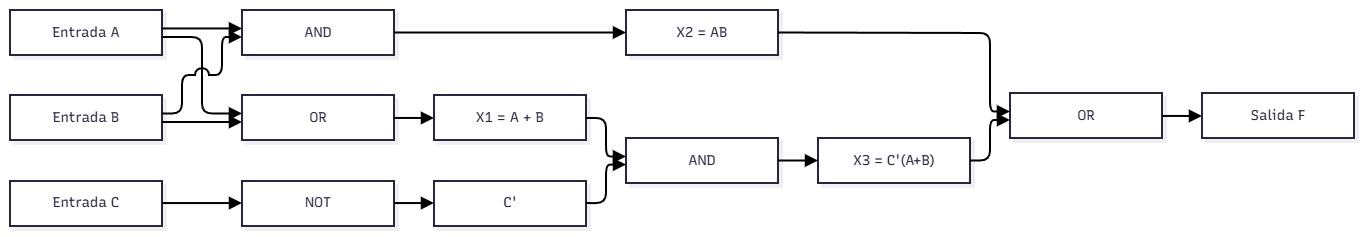

The diagram above was exported from draw.io. Its source (the exported page's mxGraphModel, read from the mxfile embedded in the PNG):
<mxGraphModel dx="1413" dy="660" grid="1" gridSize="10" guides="1" tooltips="1" connect="1" arrows="1" fold="1" page="1" pageScale="1" pageWidth="827" pageHeight="1169" math="0" shadow="0">
  <root>
    <mxCell id="0" />
    <mxCell id="1" parent="0" />
    <UserObject label="" mermaidData="{&#10;  &quot;data&quot;: &quot;flowchart LR\n\n    A[\&quot;Entrada A\&quot;]\n    B[\&quot;Entrada B\&quot;]\n    C[\&quot;Entrada C\&quot;]\n\n    NOT1[\&quot;NOT\&quot;]\n    OR1[\&quot;OR\&quot;]\n    AND1[\&quot;AND\&quot;]\n    AND2[\&quot;AND\&quot;]\n    OR2[\&quot;OR\&quot;]\n\n    X1[\&quot;X1 = A + B\&quot;]\n    X2[\&quot;X2 = AB\&quot;]\n    CINV[\&quot;C'\&quot;]\n    X3[\&quot;X3 = C'(A+B)\&quot;]\n    F[\&quot;Salida F\&quot;]\n\n    C --&gt; NOT1\n    NOT1 --&gt; CINV\n\n    A --&gt; OR1\n    B --&gt; OR1\n    OR1 --&gt; X1\n\n    A --&gt; AND1\n    B --&gt; AND1\n    AND1 --&gt; X2\n\n    CINV --&gt; AND2\n    X1 --&gt; AND2\n    AND2 --&gt; X3\n\n    X2 --&gt; OR2\n    X3 --&gt; OR2\n\n    OR2 --&gt; F&quot;,&#10;  &quot;config&quot;: null,&#10;  &quot;version&quot;: &quot;12&quot;&#10;}" id="WSw1ij_JCteVFAlRLWTc-1">
      <mxCell connectable="0" parent="1" style="group;transparentBounds=1;editIcon=1;lockedGroup=0;groupPadding=10;" vertex="1">
        <mxGeometry as="geometry" />
      </mxCell>
    </UserObject>
    <UserObject label="Entrada A" mermaidId="n:A" mermaidBaseStyle="html=1;whiteSpace=wrap;strokeWidth=2;fillColor=#ffffff;strokeColor=#28253D;fontColor=#28253D;fontFamily=Recursive;fontSize=14;shadow=1;shadowColor=#000000;shadowOffsetX=4;shadowOffsetY=4;shadowBlur=0;shadowOpacity=6;" mermaidBaseValue="Entrada A" id="WSw1ij_JCteVFAlRLWTc-2">
      <mxCell parent="WSw1ij_JCteVFAlRLWTc-1" style="html=1;whiteSpace=wrap;strokeWidth=2;fillColor=#ffffff;strokeColor=#28253D;fontColor=#28253D;fontFamily=Recursive;fontSize=14;shadow=1;shadowColor=#000000;shadowOffsetX=4;shadowOffsetY=4;shadowBlur=0;shadowOpacity=6;fontSource=https%3A%2F%2Ffonts.googleapis.com%2Fcss%3Ffamily%3DRecursive;" vertex="1">
        <mxGeometry height="45" width="152" x="30" y="30" as="geometry" />
      </mxCell>
    </UserObject>
    <UserObject label="Entrada B" mermaidId="n:B" mermaidBaseStyle="html=1;whiteSpace=wrap;strokeWidth=2;fillColor=#ffffff;strokeColor=#28253D;fontColor=#28253D;fontFamily=Recursive;fontSize=14;shadow=1;shadowColor=#000000;shadowOffsetX=4;shadowOffsetY=4;shadowBlur=0;shadowOpacity=6;" mermaidBaseValue="Entrada B" id="WSw1ij_JCteVFAlRLWTc-3">
      <mxCell parent="WSw1ij_JCteVFAlRLWTc-1" style="html=1;whiteSpace=wrap;strokeWidth=2;fillColor=#ffffff;strokeColor=#28253D;fontColor=#28253D;fontFamily=Recursive;fontSize=14;shadow=1;shadowColor=#000000;shadowOffsetX=4;shadowOffsetY=4;shadowBlur=0;shadowOpacity=6;fontSource=https%3A%2F%2Ffonts.googleapis.com%2Fcss%3Ffamily%3DRecursive;" vertex="1">
        <mxGeometry height="45" width="152" x="30" y="115" as="geometry" />
      </mxCell>
    </UserObject>
    <UserObject label="Entrada C" mermaidId="n:C" mermaidBaseStyle="html=1;whiteSpace=wrap;strokeWidth=2;fillColor=#ffffff;strokeColor=#28253D;fontColor=#28253D;fontFamily=Recursive;fontSize=14;shadow=1;shadowColor=#000000;shadowOffsetX=4;shadowOffsetY=4;shadowBlur=0;shadowOpacity=6;" mermaidBaseValue="Entrada C" id="WSw1ij_JCteVFAlRLWTc-4">
      <mxCell parent="WSw1ij_JCteVFAlRLWTc-1" style="html=1;whiteSpace=wrap;strokeWidth=2;fillColor=#ffffff;strokeColor=#28253D;fontColor=#28253D;fontFamily=Recursive;fontSize=14;shadow=1;shadowColor=#000000;shadowOffsetX=4;shadowOffsetY=4;shadowBlur=0;shadowOpacity=6;fontSource=https%3A%2F%2Ffonts.googleapis.com%2Fcss%3Ffamily%3DRecursive;" vertex="1">
        <mxGeometry height="45" width="152" x="30" y="201" as="geometry" />
      </mxCell>
    </UserObject>
    <UserObject label="NOT" mermaidId="n:NOT1" mermaidBaseStyle="html=1;whiteSpace=wrap;strokeWidth=2;fillColor=#ffffff;strokeColor=#28253D;fontColor=#28253D;fontFamily=Recursive;fontSize=14;shadow=1;shadowColor=#000000;shadowOffsetX=4;shadowOffsetY=4;shadowBlur=0;shadowOpacity=6;" mermaidBaseValue="NOT" id="WSw1ij_JCteVFAlRLWTc-5">
      <mxCell parent="WSw1ij_JCteVFAlRLWTc-1" style="html=1;whiteSpace=wrap;strokeWidth=2;fillColor=#ffffff;strokeColor=#28253D;fontColor=#28253D;fontFamily=Recursive;fontSize=14;shadow=1;shadowColor=#000000;shadowOffsetX=4;shadowOffsetY=4;shadowBlur=0;shadowOpacity=6;fontSource=https%3A%2F%2Ffonts.googleapis.com%2Fcss%3Ffamily%3DRecursive;" vertex="1">
        <mxGeometry height="45" width="152" x="262" y="201" as="geometry" />
      </mxCell>
    </UserObject>
    <UserObject label="OR" mermaidId="n:OR1" mermaidBaseStyle="html=1;whiteSpace=wrap;strokeWidth=2;fillColor=#ffffff;strokeColor=#28253D;fontColor=#28253D;fontFamily=Recursive;fontSize=14;shadow=1;shadowColor=#000000;shadowOffsetX=4;shadowOffsetY=4;shadowBlur=0;shadowOpacity=6;" mermaidBaseValue="OR" id="WSw1ij_JCteVFAlRLWTc-6">
      <mxCell parent="WSw1ij_JCteVFAlRLWTc-1" style="html=1;whiteSpace=wrap;strokeWidth=2;fillColor=#ffffff;strokeColor=#28253D;fontColor=#28253D;fontFamily=Recursive;fontSize=14;shadow=1;shadowColor=#000000;shadowOffsetX=4;shadowOffsetY=4;shadowBlur=0;shadowOpacity=6;fontSource=https%3A%2F%2Ffonts.googleapis.com%2Fcss%3Ffamily%3DRecursive;" vertex="1">
        <mxGeometry height="45" width="152" x="262" y="115" as="geometry" />
      </mxCell>
    </UserObject>
    <UserObject label="AND" mermaidId="n:AND1" mermaidBaseStyle="html=1;whiteSpace=wrap;strokeWidth=2;fillColor=#ffffff;strokeColor=#28253D;fontColor=#28253D;fontFamily=Recursive;fontSize=14;shadow=1;shadowColor=#000000;shadowOffsetX=4;shadowOffsetY=4;shadowBlur=0;shadowOpacity=6;" mermaidBaseValue="AND" id="WSw1ij_JCteVFAlRLWTc-7">
      <mxCell parent="WSw1ij_JCteVFAlRLWTc-1" style="html=1;whiteSpace=wrap;strokeWidth=2;fillColor=#ffffff;strokeColor=#28253D;fontColor=#28253D;fontFamily=Recursive;fontSize=14;shadow=1;shadowColor=#000000;shadowOffsetX=4;shadowOffsetY=4;shadowBlur=0;shadowOpacity=6;fontSource=https%3A%2F%2Ffonts.googleapis.com%2Fcss%3Ffamily%3DRecursive;" vertex="1">
        <mxGeometry height="45" width="152" x="262" y="30" as="geometry" />
      </mxCell>
    </UserObject>
    <UserObject label="AND" mermaidId="n:AND2" mermaidBaseStyle="html=1;whiteSpace=wrap;strokeWidth=2;fillColor=#ffffff;strokeColor=#28253D;fontColor=#28253D;fontFamily=Recursive;fontSize=14;shadow=1;shadowColor=#000000;shadowOffsetX=4;shadowOffsetY=4;shadowBlur=0;shadowOpacity=6;" mermaidBaseValue="AND" id="WSw1ij_JCteVFAlRLWTc-8">
      <mxCell parent="WSw1ij_JCteVFAlRLWTc-1" style="html=1;whiteSpace=wrap;strokeWidth=2;fillColor=#ffffff;strokeColor=#28253D;fontColor=#28253D;fontFamily=Recursive;fontSize=14;shadow=1;shadowColor=#000000;shadowOffsetX=4;shadowOffsetY=4;shadowBlur=0;shadowOpacity=6;fontSource=https%3A%2F%2Ffonts.googleapis.com%2Fcss%3Ffamily%3DRecursive;" vertex="1">
        <mxGeometry height="45" width="152" x="646" y="158" as="geometry" />
      </mxCell>
    </UserObject>
    <UserObject label="OR" mermaidId="n:OR2" mermaidBaseStyle="html=1;whiteSpace=wrap;strokeWidth=2;fillColor=#ffffff;strokeColor=#28253D;fontColor=#28253D;fontFamily=Recursive;fontSize=14;shadow=1;shadowColor=#000000;shadowOffsetX=4;shadowOffsetY=4;shadowBlur=0;shadowOpacity=6;" mermaidBaseValue="OR" id="WSw1ij_JCteVFAlRLWTc-9">
      <mxCell parent="WSw1ij_JCteVFAlRLWTc-1" style="html=1;whiteSpace=wrap;strokeWidth=2;fillColor=#ffffff;strokeColor=#28253D;fontColor=#28253D;fontFamily=Recursive;fontSize=14;shadow=1;shadowColor=#000000;shadowOffsetX=4;shadowOffsetY=4;shadowBlur=0;shadowOpacity=6;fontSource=https%3A%2F%2Ffonts.googleapis.com%2Fcss%3Ffamily%3DRecursive;" vertex="1">
        <mxGeometry height="45" width="152" x="1030" y="113" as="geometry" />
      </mxCell>
    </UserObject>
    <UserObject label="X1 = A + B" mermaidId="n:X1" mermaidBaseStyle="html=1;whiteSpace=wrap;strokeWidth=2;fillColor=#ffffff;strokeColor=#28253D;fontColor=#28253D;fontFamily=Recursive;fontSize=14;shadow=1;shadowColor=#000000;shadowOffsetX=4;shadowOffsetY=4;shadowBlur=0;shadowOpacity=6;" mermaidBaseValue="X1 = A + B" id="WSw1ij_JCteVFAlRLWTc-10">
      <mxCell parent="WSw1ij_JCteVFAlRLWTc-1" style="html=1;whiteSpace=wrap;strokeWidth=2;fillColor=#ffffff;strokeColor=#28253D;fontColor=#28253D;fontFamily=Recursive;fontSize=14;shadow=1;shadowColor=#000000;shadowOffsetX=4;shadowOffsetY=4;shadowBlur=0;shadowOpacity=6;fontSource=https%3A%2F%2Ffonts.googleapis.com%2Fcss%3Ffamily%3DRecursive;" vertex="1">
        <mxGeometry height="45" width="152" x="454" y="115" as="geometry" />
      </mxCell>
    </UserObject>
    <UserObject label="X2 = AB" mermaidId="n:X2" mermaidBaseStyle="html=1;whiteSpace=wrap;strokeWidth=2;fillColor=#ffffff;strokeColor=#28253D;fontColor=#28253D;fontFamily=Recursive;fontSize=14;shadow=1;shadowColor=#000000;shadowOffsetX=4;shadowOffsetY=4;shadowBlur=0;shadowOpacity=6;" mermaidBaseValue="X2 = AB" id="WSw1ij_JCteVFAlRLWTc-11">
      <mxCell parent="WSw1ij_JCteVFAlRLWTc-1" style="html=1;whiteSpace=wrap;strokeWidth=2;fillColor=#ffffff;strokeColor=#28253D;fontColor=#28253D;fontFamily=Recursive;fontSize=14;shadow=1;shadowColor=#000000;shadowOffsetX=4;shadowOffsetY=4;shadowBlur=0;shadowOpacity=6;fontSource=https%3A%2F%2Ffonts.googleapis.com%2Fcss%3Ffamily%3DRecursive;" vertex="1">
        <mxGeometry height="45" width="152" x="646" y="30" as="geometry" />
      </mxCell>
    </UserObject>
    <UserObject label="C'" mermaidId="n:CINV" mermaidBaseStyle="html=1;whiteSpace=wrap;strokeWidth=2;fillColor=#ffffff;strokeColor=#28253D;fontColor=#28253D;fontFamily=Recursive;fontSize=14;shadow=1;shadowColor=#000000;shadowOffsetX=4;shadowOffsetY=4;shadowBlur=0;shadowOpacity=6;" mermaidBaseValue="C'" id="WSw1ij_JCteVFAlRLWTc-12">
      <mxCell parent="WSw1ij_JCteVFAlRLWTc-1" style="html=1;whiteSpace=wrap;strokeWidth=2;fillColor=#ffffff;strokeColor=#28253D;fontColor=#28253D;fontFamily=Recursive;fontSize=14;shadow=1;shadowColor=#000000;shadowOffsetX=4;shadowOffsetY=4;shadowBlur=0;shadowOpacity=6;fontSource=https%3A%2F%2Ffonts.googleapis.com%2Fcss%3Ffamily%3DRecursive;" vertex="1">
        <mxGeometry height="45" width="152" x="454" y="201" as="geometry" />
      </mxCell>
    </UserObject>
    <UserObject label="X3 = C'(A+B)" mermaidId="n:X3" mermaidBaseStyle="html=1;whiteSpace=wrap;strokeWidth=2;fillColor=#ffffff;strokeColor=#28253D;fontColor=#28253D;fontFamily=Recursive;fontSize=14;shadow=1;shadowColor=#000000;shadowOffsetX=4;shadowOffsetY=4;shadowBlur=0;shadowOpacity=6;" mermaidBaseValue="X3 = C'(A+B)" id="WSw1ij_JCteVFAlRLWTc-13">
      <mxCell parent="WSw1ij_JCteVFAlRLWTc-1" style="html=1;whiteSpace=wrap;strokeWidth=2;fillColor=#ffffff;strokeColor=#28253D;fontColor=#28253D;fontFamily=Recursive;fontSize=14;shadow=1;shadowColor=#000000;shadowOffsetX=4;shadowOffsetY=4;shadowBlur=0;shadowOpacity=6;fontSource=https%3A%2F%2Ffonts.googleapis.com%2Fcss%3Ffamily%3DRecursive;" vertex="1">
        <mxGeometry height="45" width="152" x="838" y="158" as="geometry" />
      </mxCell>
    </UserObject>
    <UserObject label="Salida F" mermaidId="n:F" mermaidBaseStyle="html=1;whiteSpace=wrap;strokeWidth=2;fillColor=#ffffff;strokeColor=#28253D;fontColor=#28253D;fontFamily=Recursive;fontSize=14;shadow=1;shadowColor=#000000;shadowOffsetX=4;shadowOffsetY=4;shadowBlur=0;shadowOpacity=6;" mermaidBaseValue="Salida F" id="WSw1ij_JCteVFAlRLWTc-14">
      <mxCell parent="WSw1ij_JCteVFAlRLWTc-1" style="html=1;whiteSpace=wrap;strokeWidth=2;fillColor=#ffffff;strokeColor=#28253D;fontColor=#28253D;fontFamily=Recursive;fontSize=14;shadow=1;shadowColor=#000000;shadowOffsetX=4;shadowOffsetY=4;shadowBlur=0;shadowOpacity=6;fontSource=https%3A%2F%2Ffonts.googleapis.com%2Fcss%3Ffamily%3DRecursive;" vertex="1">
        <mxGeometry height="45" width="152" x="1222" y="113" as="geometry" />
      </mxCell>
    </UserObject>
    <UserObject label="" mermaidId="e:C-&gt;NOT1#0" mermaidBaseStyle="edgeStyle=orthogonalEdgeStyle;rounded=1;curved=0;startArrow=none;endArrow=block;endSize=8;jumpStyle=arc;jumpSize=12;strokeColor=#000000;exitX=1;exitY=0.49;entryX=0;entryY=0.49;strokeWidth=2;targetPerimeterSpacing=4;" mermaidBaseValue="" id="WSw1ij_JCteVFAlRLWTc-15">
      <mxCell edge="1" parent="WSw1ij_JCteVFAlRLWTc-1" source="WSw1ij_JCteVFAlRLWTc-4" style="edgeStyle=orthogonalEdgeStyle;rounded=1;curved=0;startArrow=none;endArrow=block;endSize=8;jumpStyle=arc;jumpSize=12;strokeColor=#000000;exitX=1;exitY=0.49;entryX=0;entryY=0.49;strokeWidth=2;targetPerimeterSpacing=4;" target="WSw1ij_JCteVFAlRLWTc-5">
        <mxGeometry relative="1" as="geometry">
          <Array as="points" />
        </mxGeometry>
      </mxCell>
    </UserObject>
    <UserObject label="" mermaidId="e:NOT1-&gt;CINV#0" mermaidBaseStyle="edgeStyle=orthogonalEdgeStyle;rounded=1;curved=0;startArrow=none;endArrow=block;endSize=8;jumpStyle=arc;jumpSize=12;strokeColor=#000000;exitX=1;exitY=0.49;entryX=0;entryY=0.49;strokeWidth=2;targetPerimeterSpacing=4;" mermaidBaseValue="" id="WSw1ij_JCteVFAlRLWTc-16">
      <mxCell edge="1" parent="WSw1ij_JCteVFAlRLWTc-1" source="WSw1ij_JCteVFAlRLWTc-5" style="edgeStyle=orthogonalEdgeStyle;rounded=1;curved=0;startArrow=none;endArrow=block;endSize=8;jumpStyle=arc;jumpSize=12;strokeColor=#000000;exitX=1;exitY=0.49;entryX=0;entryY=0.49;strokeWidth=2;targetPerimeterSpacing=4;" target="WSw1ij_JCteVFAlRLWTc-12">
        <mxGeometry relative="1" as="geometry">
          <Array as="points" />
        </mxGeometry>
      </mxCell>
    </UserObject>
    <UserObject label="" mermaidId="e:A-&gt;OR1#0" mermaidBaseStyle="edgeStyle=orthogonalEdgeStyle;rounded=1;curved=0;startArrow=none;endArrow=block;endSize=8;jumpStyle=arc;jumpSize=12;strokeColor=#000000;exitX=1;exitY=0.6;entryX=0;entryY=0.41;strokeWidth=2;targetPerimeterSpacing=4;" mermaidBaseValue="" id="WSw1ij_JCteVFAlRLWTc-17">
      <mxCell edge="1" parent="WSw1ij_JCteVFAlRLWTc-1" source="WSw1ij_JCteVFAlRLWTc-2" style="edgeStyle=orthogonalEdgeStyle;rounded=1;curved=0;startArrow=none;endArrow=block;endSize=8;jumpStyle=arc;jumpSize=12;strokeColor=#000000;exitX=1;exitY=0.6;entryX=0;entryY=0.41;strokeWidth=2;targetPerimeterSpacing=4;" target="WSw1ij_JCteVFAlRLWTc-6">
        <mxGeometry relative="1" as="geometry">
          <Array as="points">
            <mxPoint x="222" y="57" />
            <mxPoint x="222" y="134" />
          </Array>
        </mxGeometry>
      </mxCell>
    </UserObject>
    <UserObject label="" mermaidId="e:B-&gt;OR1#0" mermaidBaseStyle="edgeStyle=orthogonalEdgeStyle;rounded=1;curved=0;startArrow=none;endArrow=block;endSize=8;jumpStyle=arc;jumpSize=12;strokeColor=#000000;exitX=1;exitY=0.6;entryX=0;entryY=0.6;strokeWidth=2;targetPerimeterSpacing=4;" mermaidBaseValue="" id="WSw1ij_JCteVFAlRLWTc-18">
      <mxCell edge="1" parent="WSw1ij_JCteVFAlRLWTc-1" source="WSw1ij_JCteVFAlRLWTc-3" style="edgeStyle=orthogonalEdgeStyle;rounded=1;curved=0;startArrow=none;endArrow=block;endSize=8;jumpStyle=arc;jumpSize=12;strokeColor=#000000;exitX=1;exitY=0.6;entryX=0;entryY=0.6;strokeWidth=2;targetPerimeterSpacing=4;" target="WSw1ij_JCteVFAlRLWTc-6">
        <mxGeometry relative="1" as="geometry">
          <Array as="points" />
        </mxGeometry>
      </mxCell>
    </UserObject>
    <UserObject label="" mermaidId="e:OR1-&gt;X1#0" mermaidBaseStyle="edgeStyle=orthogonalEdgeStyle;rounded=1;curved=0;startArrow=none;endArrow=block;endSize=8;jumpStyle=arc;jumpSize=12;strokeColor=#000000;exitX=1;exitY=0.51;entryX=0;entryY=0.51;strokeWidth=2;targetPerimeterSpacing=4;" mermaidBaseValue="" id="WSw1ij_JCteVFAlRLWTc-19">
      <mxCell edge="1" parent="WSw1ij_JCteVFAlRLWTc-1" source="WSw1ij_JCteVFAlRLWTc-6" style="edgeStyle=orthogonalEdgeStyle;rounded=1;curved=0;startArrow=none;endArrow=block;endSize=8;jumpStyle=arc;jumpSize=12;strokeColor=#000000;exitX=1;exitY=0.51;entryX=0;entryY=0.51;strokeWidth=2;targetPerimeterSpacing=4;" target="WSw1ij_JCteVFAlRLWTc-10">
        <mxGeometry relative="1" as="geometry">
          <Array as="points" />
        </mxGeometry>
      </mxCell>
    </UserObject>
    <UserObject label="" mermaidId="e:A-&gt;AND1#0" mermaidBaseStyle="edgeStyle=orthogonalEdgeStyle;rounded=1;curved=0;startArrow=none;endArrow=block;endSize=8;jumpStyle=arc;jumpSize=12;strokeColor=#000000;exitX=1;exitY=0.41;entryX=0;entryY=0.41;strokeWidth=2;targetPerimeterSpacing=4;" mermaidBaseValue="" id="WSw1ij_JCteVFAlRLWTc-20">
      <mxCell edge="1" parent="WSw1ij_JCteVFAlRLWTc-1" source="WSw1ij_JCteVFAlRLWTc-2" style="edgeStyle=orthogonalEdgeStyle;rounded=1;curved=0;startArrow=none;endArrow=block;endSize=8;jumpStyle=arc;jumpSize=12;strokeColor=#000000;exitX=1;exitY=0.41;entryX=0;entryY=0.41;strokeWidth=2;targetPerimeterSpacing=4;" target="WSw1ij_JCteVFAlRLWTc-7">
        <mxGeometry relative="1" as="geometry">
          <Array as="points" />
        </mxGeometry>
      </mxCell>
    </UserObject>
    <UserObject label="" mermaidId="e:B-&gt;AND1#0" mermaidBaseStyle="edgeStyle=orthogonalEdgeStyle;rounded=1;curved=0;startArrow=none;endArrow=block;endSize=8;jumpStyle=arc;jumpSize=12;strokeColor=#000000;exitX=1;exitY=0.41;entryX=0;entryY=0.6;strokeWidth=2;targetPerimeterSpacing=4;" mermaidBaseValue="" id="WSw1ij_JCteVFAlRLWTc-21">
      <mxCell edge="1" parent="WSw1ij_JCteVFAlRLWTc-1" source="WSw1ij_JCteVFAlRLWTc-3" style="edgeStyle=orthogonalEdgeStyle;rounded=1;curved=0;startArrow=none;endArrow=block;endSize=8;jumpStyle=arc;jumpSize=12;strokeColor=#000000;exitX=1;exitY=0.41;entryX=0;entryY=0.6;strokeWidth=2;targetPerimeterSpacing=4;" target="WSw1ij_JCteVFAlRLWTc-7">
        <mxGeometry relative="1" as="geometry">
          <Array as="points">
            <mxPoint x="202" y="134" />
            <mxPoint x="202" y="95" />
            <mxPoint x="242" y="95" />
            <mxPoint x="242" y="57" />
          </Array>
        </mxGeometry>
      </mxCell>
    </UserObject>
    <UserObject label="" mermaidId="e:AND1-&gt;X2#0" mermaidBaseStyle="edgeStyle=orthogonalEdgeStyle;rounded=1;curved=0;startArrow=none;endArrow=block;endSize=8;jumpStyle=arc;jumpSize=12;strokeColor=#000000;exitX=1;exitY=0.5;entryX=0;entryY=0.5;strokeWidth=2;targetPerimeterSpacing=4;" mermaidBaseValue="" id="WSw1ij_JCteVFAlRLWTc-22">
      <mxCell edge="1" parent="WSw1ij_JCteVFAlRLWTc-1" source="WSw1ij_JCteVFAlRLWTc-7" style="edgeStyle=orthogonalEdgeStyle;rounded=1;curved=0;startArrow=none;endArrow=block;endSize=8;jumpStyle=arc;jumpSize=12;strokeColor=#000000;exitX=1;exitY=0.5;entryX=0;entryY=0.5;strokeWidth=2;targetPerimeterSpacing=4;" target="WSw1ij_JCteVFAlRLWTc-11">
        <mxGeometry relative="1" as="geometry">
          <Array as="points" />
        </mxGeometry>
      </mxCell>
    </UserObject>
    <UserObject label="" mermaidId="e:CINV-&gt;AND2#0" mermaidBaseStyle="edgeStyle=orthogonalEdgeStyle;rounded=1;curved=0;startArrow=none;endArrow=block;endSize=8;jumpStyle=arc;jumpSize=12;strokeColor=#000000;exitX=1;exitY=0.49;entryX=0;entryY=0.59;strokeWidth=2;targetPerimeterSpacing=4;" mermaidBaseValue="" id="WSw1ij_JCteVFAlRLWTc-23">
      <mxCell edge="1" parent="WSw1ij_JCteVFAlRLWTc-1" source="WSw1ij_JCteVFAlRLWTc-12" style="edgeStyle=orthogonalEdgeStyle;rounded=1;curved=0;startArrow=none;endArrow=block;endSize=8;jumpStyle=arc;jumpSize=12;strokeColor=#000000;exitX=1;exitY=0.49;entryX=0;entryY=0.59;strokeWidth=2;targetPerimeterSpacing=4;" target="WSw1ij_JCteVFAlRLWTc-8">
        <mxGeometry relative="1" as="geometry">
          <Array as="points">
            <mxPoint x="626" y="223" />
            <mxPoint x="626" y="185" />
          </Array>
        </mxGeometry>
      </mxCell>
    </UserObject>
    <UserObject label="" mermaidId="e:X1-&gt;AND2#0" mermaidBaseStyle="edgeStyle=orthogonalEdgeStyle;rounded=1;curved=0;startArrow=none;endArrow=block;endSize=8;jumpStyle=arc;jumpSize=12;strokeColor=#000000;exitX=1;exitY=0.51;entryX=0;entryY=0.41;strokeWidth=2;targetPerimeterSpacing=4;" mermaidBaseValue="" id="WSw1ij_JCteVFAlRLWTc-24">
      <mxCell edge="1" parent="WSw1ij_JCteVFAlRLWTc-1" source="WSw1ij_JCteVFAlRLWTc-10" style="edgeStyle=orthogonalEdgeStyle;rounded=1;curved=0;startArrow=none;endArrow=block;endSize=8;jumpStyle=arc;jumpSize=12;strokeColor=#000000;exitX=1;exitY=0.51;entryX=0;entryY=0.41;strokeWidth=2;targetPerimeterSpacing=4;" target="WSw1ij_JCteVFAlRLWTc-8">
        <mxGeometry relative="1" as="geometry">
          <Array as="points">
            <mxPoint x="626" y="138" />
            <mxPoint x="626" y="176" />
          </Array>
        </mxGeometry>
      </mxCell>
    </UserObject>
    <UserObject label="" mermaidId="e:AND2-&gt;X3#0" mermaidBaseStyle="edgeStyle=orthogonalEdgeStyle;rounded=1;curved=0;startArrow=none;endArrow=block;endSize=8;jumpStyle=arc;jumpSize=12;strokeColor=#000000;exitX=1;exitY=0.5;entryX=0;entryY=0.5;strokeWidth=2;targetPerimeterSpacing=4;" mermaidBaseValue="" id="WSw1ij_JCteVFAlRLWTc-25">
      <mxCell edge="1" parent="WSw1ij_JCteVFAlRLWTc-1" source="WSw1ij_JCteVFAlRLWTc-8" style="edgeStyle=orthogonalEdgeStyle;rounded=1;curved=0;startArrow=none;endArrow=block;endSize=8;jumpStyle=arc;jumpSize=12;strokeColor=#000000;exitX=1;exitY=0.5;entryX=0;entryY=0.5;strokeWidth=2;targetPerimeterSpacing=4;" target="WSw1ij_JCteVFAlRLWTc-13">
        <mxGeometry relative="1" as="geometry">
          <Array as="points" />
        </mxGeometry>
      </mxCell>
    </UserObject>
    <UserObject label="" mermaidId="e:X2-&gt;OR2#0" mermaidBaseStyle="edgeStyle=orthogonalEdgeStyle;rounded=1;curved=0;startArrow=none;endArrow=block;endSize=8;jumpStyle=arc;jumpSize=12;strokeColor=#000000;exitX=1;exitY=0.5;entryX=0;entryY=0.41;strokeWidth=2;targetPerimeterSpacing=4;" mermaidBaseValue="" id="WSw1ij_JCteVFAlRLWTc-26">
      <mxCell edge="1" parent="WSw1ij_JCteVFAlRLWTc-1" source="WSw1ij_JCteVFAlRLWTc-11" style="edgeStyle=orthogonalEdgeStyle;rounded=1;curved=0;startArrow=none;endArrow=block;endSize=8;jumpStyle=arc;jumpSize=12;strokeColor=#000000;exitX=1;exitY=0.5;entryX=0;entryY=0.41;strokeWidth=2;targetPerimeterSpacing=4;" target="WSw1ij_JCteVFAlRLWTc-9">
        <mxGeometry relative="1" as="geometry">
          <Array as="points">
            <mxPoint x="914" y="53" />
            <mxPoint x="1010" y="53" />
            <mxPoint x="1010" y="132" />
          </Array>
        </mxGeometry>
      </mxCell>
    </UserObject>
    <UserObject label="" mermaidId="e:X3-&gt;OR2#0" mermaidBaseStyle="edgeStyle=orthogonalEdgeStyle;rounded=1;curved=0;startArrow=none;endArrow=block;endSize=8;jumpStyle=arc;jumpSize=12;strokeColor=#000000;exitX=1;exitY=0.5;entryX=0;entryY=0.6;strokeWidth=2;targetPerimeterSpacing=4;" mermaidBaseValue="" id="WSw1ij_JCteVFAlRLWTc-27">
      <mxCell edge="1" parent="WSw1ij_JCteVFAlRLWTc-1" source="WSw1ij_JCteVFAlRLWTc-13" style="edgeStyle=orthogonalEdgeStyle;rounded=1;curved=0;startArrow=none;endArrow=block;endSize=8;jumpStyle=arc;jumpSize=12;strokeColor=#000000;exitX=1;exitY=0.5;entryX=0;entryY=0.6;strokeWidth=2;targetPerimeterSpacing=4;" target="WSw1ij_JCteVFAlRLWTc-9">
        <mxGeometry relative="1" as="geometry">
          <Array as="points">
            <mxPoint x="1010" y="181" />
            <mxPoint x="1010" y="140" />
          </Array>
        </mxGeometry>
      </mxCell>
    </UserObject>
    <UserObject label="" mermaidId="e:OR2-&gt;F#0" mermaidBaseStyle="edgeStyle=orthogonalEdgeStyle;rounded=1;curved=0;startArrow=none;endArrow=block;endSize=8;jumpStyle=arc;jumpSize=12;strokeColor=#000000;exitX=1;exitY=0.51;entryX=0;entryY=0.51;strokeWidth=2;targetPerimeterSpacing=4;" mermaidBaseValue="" id="WSw1ij_JCteVFAlRLWTc-28">
      <mxCell edge="1" parent="WSw1ij_JCteVFAlRLWTc-1" source="WSw1ij_JCteVFAlRLWTc-9" style="edgeStyle=orthogonalEdgeStyle;rounded=1;curved=0;startArrow=none;endArrow=block;endSize=8;jumpStyle=arc;jumpSize=12;strokeColor=#000000;exitX=1;exitY=0.51;entryX=0;entryY=0.51;strokeWidth=2;targetPerimeterSpacing=4;" target="WSw1ij_JCteVFAlRLWTc-14">
        <mxGeometry relative="1" as="geometry">
          <Array as="points" />
        </mxGeometry>
      </mxCell>
    </UserObject>
  </root>
</mxGraphModel>